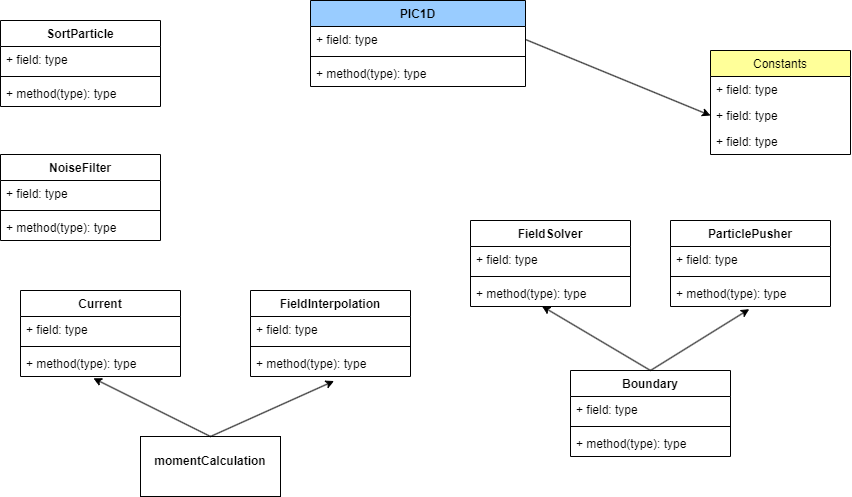

The diagram above was exported from draw.io. Its source (the exported page's mxGraphModel, read from the mxfile embedded in the PNG):
<mxGraphModel dx="1241" dy="663" grid="1" gridSize="10" guides="1" tooltips="1" connect="1" arrows="1" fold="1" page="1" pageScale="1" pageWidth="1169" pageHeight="827" math="0" shadow="0">
  <root>
    <mxCell id="0" />
    <mxCell id="1" parent="0" />
    <mxCell id="2" value="PIC1D" style="swimlane;fontStyle=1;align=center;verticalAlign=top;childLayout=stackLayout;horizontal=1;startSize=26;horizontalStack=0;resizeParent=1;resizeParentMax=0;resizeLast=0;collapsible=1;marginBottom=0;fillColor=#99CCFF;" parent="1" vertex="1">
      <mxGeometry x="450" y="90" width="215" height="86" as="geometry" />
    </mxCell>
    <mxCell id="3" value="+ field: type" style="text;strokeColor=none;fillColor=none;align=left;verticalAlign=top;spacingLeft=4;spacingRight=4;overflow=hidden;rotatable=0;points=[[0,0.5],[1,0.5]];portConstraint=eastwest;" parent="2" vertex="1">
      <mxGeometry y="26" width="215" height="26" as="geometry" />
    </mxCell>
    <mxCell id="4" value="" style="line;strokeWidth=1;fillColor=none;align=left;verticalAlign=middle;spacingTop=-1;spacingLeft=3;spacingRight=3;rotatable=0;labelPosition=right;points=[];portConstraint=eastwest;strokeColor=inherit;" parent="2" vertex="1">
      <mxGeometry y="52" width="215" height="8" as="geometry" />
    </mxCell>
    <mxCell id="5" value="+ method(type): type" style="text;strokeColor=none;fillColor=none;align=left;verticalAlign=top;spacingLeft=4;spacingRight=4;overflow=hidden;rotatable=0;points=[[0,0.5],[1,0.5]];portConstraint=eastwest;" parent="2" vertex="1">
      <mxGeometry y="60" width="215" height="26" as="geometry" />
    </mxCell>
    <mxCell id="6" value="FieldSolver" style="swimlane;fontStyle=1;align=center;verticalAlign=top;childLayout=stackLayout;horizontal=1;startSize=26;horizontalStack=0;resizeParent=1;resizeParentMax=0;resizeLast=0;collapsible=1;marginBottom=0;" parent="1" vertex="1">
      <mxGeometry x="610" y="310" width="160" height="86" as="geometry" />
    </mxCell>
    <mxCell id="7" value="+ field: type" style="text;strokeColor=none;fillColor=none;align=left;verticalAlign=top;spacingLeft=4;spacingRight=4;overflow=hidden;rotatable=0;points=[[0,0.5],[1,0.5]];portConstraint=eastwest;" parent="6" vertex="1">
      <mxGeometry y="26" width="160" height="26" as="geometry" />
    </mxCell>
    <mxCell id="8" value="" style="line;strokeWidth=1;fillColor=none;align=left;verticalAlign=middle;spacingTop=-1;spacingLeft=3;spacingRight=3;rotatable=0;labelPosition=right;points=[];portConstraint=eastwest;strokeColor=inherit;" parent="6" vertex="1">
      <mxGeometry y="52" width="160" height="8" as="geometry" />
    </mxCell>
    <mxCell id="9" value="+ method(type): type" style="text;strokeColor=none;fillColor=none;align=left;verticalAlign=top;spacingLeft=4;spacingRight=4;overflow=hidden;rotatable=0;points=[[0,0.5],[1,0.5]];portConstraint=eastwest;" parent="6" vertex="1">
      <mxGeometry y="60" width="160" height="26" as="geometry" />
    </mxCell>
    <mxCell id="14" value="Boundary" style="swimlane;fontStyle=1;align=center;verticalAlign=top;childLayout=stackLayout;horizontal=1;startSize=26;horizontalStack=0;resizeParent=1;resizeParentMax=0;resizeLast=0;collapsible=1;marginBottom=0;" parent="1" vertex="1">
      <mxGeometry x="710" y="460" width="160" height="86" as="geometry" />
    </mxCell>
    <mxCell id="15" value="+ field: type" style="text;strokeColor=none;fillColor=none;align=left;verticalAlign=top;spacingLeft=4;spacingRight=4;overflow=hidden;rotatable=0;points=[[0,0.5],[1,0.5]];portConstraint=eastwest;" parent="14" vertex="1">
      <mxGeometry y="26" width="160" height="26" as="geometry" />
    </mxCell>
    <mxCell id="16" value="" style="line;strokeWidth=1;fillColor=none;align=left;verticalAlign=middle;spacingTop=-1;spacingLeft=3;spacingRight=3;rotatable=0;labelPosition=right;points=[];portConstraint=eastwest;strokeColor=inherit;" parent="14" vertex="1">
      <mxGeometry y="52" width="160" height="8" as="geometry" />
    </mxCell>
    <mxCell id="17" value="+ method(type): type" style="text;strokeColor=none;fillColor=none;align=left;verticalAlign=top;spacingLeft=4;spacingRight=4;overflow=hidden;rotatable=0;points=[[0,0.5],[1,0.5]];portConstraint=eastwest;" parent="14" vertex="1">
      <mxGeometry y="60" width="160" height="26" as="geometry" />
    </mxCell>
    <mxCell id="18" value="SortParticle" style="swimlane;fontStyle=1;align=center;verticalAlign=top;childLayout=stackLayout;horizontal=1;startSize=26;horizontalStack=0;resizeParent=1;resizeParentMax=0;resizeLast=0;collapsible=1;marginBottom=0;" parent="1" vertex="1">
      <mxGeometry x="140" y="110" width="160" height="86" as="geometry" />
    </mxCell>
    <mxCell id="19" value="+ field: type" style="text;strokeColor=none;fillColor=none;align=left;verticalAlign=top;spacingLeft=4;spacingRight=4;overflow=hidden;rotatable=0;points=[[0,0.5],[1,0.5]];portConstraint=eastwest;" parent="18" vertex="1">
      <mxGeometry y="26" width="160" height="26" as="geometry" />
    </mxCell>
    <mxCell id="20" value="" style="line;strokeWidth=1;fillColor=none;align=left;verticalAlign=middle;spacingTop=-1;spacingLeft=3;spacingRight=3;rotatable=0;labelPosition=right;points=[];portConstraint=eastwest;strokeColor=inherit;" parent="18" vertex="1">
      <mxGeometry y="52" width="160" height="8" as="geometry" />
    </mxCell>
    <mxCell id="21" value="+ method(type): type" style="text;strokeColor=none;fillColor=none;align=left;verticalAlign=top;spacingLeft=4;spacingRight=4;overflow=hidden;rotatable=0;points=[[0,0.5],[1,0.5]];portConstraint=eastwest;" parent="18" vertex="1">
      <mxGeometry y="60" width="160" height="26" as="geometry" />
    </mxCell>
    <mxCell id="22" value="NoiseFilter" style="swimlane;fontStyle=1;align=center;verticalAlign=top;childLayout=stackLayout;horizontal=1;startSize=26;horizontalStack=0;resizeParent=1;resizeParentMax=0;resizeLast=0;collapsible=1;marginBottom=0;" parent="1" vertex="1">
      <mxGeometry x="140" y="244" width="160" height="86" as="geometry" />
    </mxCell>
    <mxCell id="23" value="+ field: type" style="text;strokeColor=none;fillColor=none;align=left;verticalAlign=top;spacingLeft=4;spacingRight=4;overflow=hidden;rotatable=0;points=[[0,0.5],[1,0.5]];portConstraint=eastwest;" parent="22" vertex="1">
      <mxGeometry y="26" width="160" height="26" as="geometry" />
    </mxCell>
    <mxCell id="24" value="" style="line;strokeWidth=1;fillColor=none;align=left;verticalAlign=middle;spacingTop=-1;spacingLeft=3;spacingRight=3;rotatable=0;labelPosition=right;points=[];portConstraint=eastwest;strokeColor=inherit;" parent="22" vertex="1">
      <mxGeometry y="52" width="160" height="8" as="geometry" />
    </mxCell>
    <mxCell id="25" value="+ method(type): type" style="text;strokeColor=none;fillColor=none;align=left;verticalAlign=top;spacingLeft=4;spacingRight=4;overflow=hidden;rotatable=0;points=[[0,0.5],[1,0.5]];portConstraint=eastwest;" parent="22" vertex="1">
      <mxGeometry y="60" width="160" height="26" as="geometry" />
    </mxCell>
    <mxCell id="26" value="Constants" style="swimlane;fontStyle=0;childLayout=stackLayout;horizontal=1;startSize=26;fillColor=#FFFF99;horizontalStack=0;resizeParent=1;resizeParentMax=0;resizeLast=0;collapsible=1;marginBottom=0;" parent="1" vertex="1">
      <mxGeometry x="850" y="140" width="140" height="104" as="geometry" />
    </mxCell>
    <mxCell id="27" value="+ field: type" style="text;strokeColor=none;fillColor=none;align=left;verticalAlign=top;spacingLeft=4;spacingRight=4;overflow=hidden;rotatable=0;points=[[0,0.5],[1,0.5]];portConstraint=eastwest;" parent="26" vertex="1">
      <mxGeometry y="26" width="140" height="26" as="geometry" />
    </mxCell>
    <mxCell id="28" value="+ field: type" style="text;strokeColor=none;fillColor=none;align=left;verticalAlign=top;spacingLeft=4;spacingRight=4;overflow=hidden;rotatable=0;points=[[0,0.5],[1,0.5]];portConstraint=eastwest;" parent="26" vertex="1">
      <mxGeometry y="52" width="140" height="26" as="geometry" />
    </mxCell>
    <mxCell id="29" value="+ field: type" style="text;strokeColor=none;fillColor=none;align=left;verticalAlign=top;spacingLeft=4;spacingRight=4;overflow=hidden;rotatable=0;points=[[0,0.5],[1,0.5]];portConstraint=eastwest;" parent="26" vertex="1">
      <mxGeometry y="78" width="140" height="26" as="geometry" />
    </mxCell>
    <mxCell id="30" value="&lt;p style=&quot;margin:0px;margin-top:4px;text-align:center;&quot;&gt;&lt;br&gt;&lt;b&gt;m&lt;/b&gt;&lt;b style=&quot;background-color: initial;&quot;&gt;omentCalculation&lt;/b&gt;&lt;/p&gt;" style="verticalAlign=top;align=left;overflow=fill;fontSize=12;fontFamily=Helvetica;html=1;" parent="1" vertex="1">
      <mxGeometry x="280" y="526" width="140" height="60" as="geometry" />
    </mxCell>
    <mxCell id="35" value="Current" style="swimlane;fontStyle=1;align=center;verticalAlign=top;childLayout=stackLayout;horizontal=1;startSize=26;horizontalStack=0;resizeParent=1;resizeParentMax=0;resizeLast=0;collapsible=1;marginBottom=0;" parent="1" vertex="1">
      <mxGeometry x="160" y="380" width="160" height="86" as="geometry" />
    </mxCell>
    <mxCell id="36" value="+ field: type" style="text;strokeColor=none;fillColor=none;align=left;verticalAlign=top;spacingLeft=4;spacingRight=4;overflow=hidden;rotatable=0;points=[[0,0.5],[1,0.5]];portConstraint=eastwest;" parent="35" vertex="1">
      <mxGeometry y="26" width="160" height="26" as="geometry" />
    </mxCell>
    <mxCell id="37" value="" style="line;strokeWidth=1;fillColor=none;align=left;verticalAlign=middle;spacingTop=-1;spacingLeft=3;spacingRight=3;rotatable=0;labelPosition=right;points=[];portConstraint=eastwest;strokeColor=inherit;" parent="35" vertex="1">
      <mxGeometry y="52" width="160" height="8" as="geometry" />
    </mxCell>
    <mxCell id="38" value="+ method(type): type" style="text;strokeColor=none;fillColor=none;align=left;verticalAlign=top;spacingLeft=4;spacingRight=4;overflow=hidden;rotatable=0;points=[[0,0.5],[1,0.5]];portConstraint=eastwest;" parent="35" vertex="1">
      <mxGeometry y="60" width="160" height="26" as="geometry" />
    </mxCell>
    <mxCell id="39" value="FieldInterpolation" style="swimlane;fontStyle=1;align=center;verticalAlign=top;childLayout=stackLayout;horizontal=1;startSize=26;horizontalStack=0;resizeParent=1;resizeParentMax=0;resizeLast=0;collapsible=1;marginBottom=0;" parent="1" vertex="1">
      <mxGeometry x="390" y="380" width="160" height="86" as="geometry" />
    </mxCell>
    <mxCell id="40" value="+ field: type" style="text;strokeColor=none;fillColor=none;align=left;verticalAlign=top;spacingLeft=4;spacingRight=4;overflow=hidden;rotatable=0;points=[[0,0.5],[1,0.5]];portConstraint=eastwest;" parent="39" vertex="1">
      <mxGeometry y="26" width="160" height="26" as="geometry" />
    </mxCell>
    <mxCell id="41" value="" style="line;strokeWidth=1;fillColor=none;align=left;verticalAlign=middle;spacingTop=-1;spacingLeft=3;spacingRight=3;rotatable=0;labelPosition=right;points=[];portConstraint=eastwest;strokeColor=inherit;" parent="39" vertex="1">
      <mxGeometry y="52" width="160" height="8" as="geometry" />
    </mxCell>
    <mxCell id="42" value="+ method(type): type" style="text;strokeColor=none;fillColor=none;align=left;verticalAlign=top;spacingLeft=4;spacingRight=4;overflow=hidden;rotatable=0;points=[[0,0.5],[1,0.5]];portConstraint=eastwest;" parent="39" vertex="1">
      <mxGeometry y="60" width="160" height="26" as="geometry" />
    </mxCell>
    <mxCell id="43" value="" style="endArrow=classic;html=1;exitX=0.5;exitY=0;exitDx=0;exitDy=0;entryX=0.456;entryY=1.069;entryDx=0;entryDy=0;entryPerimeter=0;" edge="1" parent="1" source="30" target="38">
      <mxGeometry width="50" height="50" relative="1" as="geometry">
        <mxPoint x="660" y="450" as="sourcePoint" />
        <mxPoint x="478" y="488" as="targetPoint" />
      </mxGeometry>
    </mxCell>
    <mxCell id="44" value="" style="endArrow=classic;html=1;exitX=0.5;exitY=0;exitDx=0;exitDy=0;entryX=0.522;entryY=1.174;entryDx=0;entryDy=0;entryPerimeter=0;" edge="1" parent="1" source="30" target="42">
      <mxGeometry width="50" height="50" relative="1" as="geometry">
        <mxPoint x="577.4999999999998" y="560" as="sourcePoint" />
        <mxPoint x="488" y="498" as="targetPoint" />
      </mxGeometry>
    </mxCell>
    <mxCell id="45" value="" style="endArrow=classic;html=1;exitX=1;exitY=0.5;exitDx=0;exitDy=0;entryX=0;entryY=0.5;entryDx=0;entryDy=0;" edge="1" parent="1" source="3" target="28">
      <mxGeometry width="50" height="50" relative="1" as="geometry">
        <mxPoint x="577.4999999999998" y="480" as="sourcePoint" />
        <mxPoint x="488" y="418" as="targetPoint" />
      </mxGeometry>
    </mxCell>
    <mxCell id="46" value="ParticlePusher" style="swimlane;fontStyle=1;align=center;verticalAlign=top;childLayout=stackLayout;horizontal=1;startSize=26;horizontalStack=0;resizeParent=1;resizeParentMax=0;resizeLast=0;collapsible=1;marginBottom=0;" vertex="1" parent="1">
      <mxGeometry x="810" y="310" width="160" height="86" as="geometry" />
    </mxCell>
    <mxCell id="47" value="+ field: type" style="text;strokeColor=none;fillColor=none;align=left;verticalAlign=top;spacingLeft=4;spacingRight=4;overflow=hidden;rotatable=0;points=[[0,0.5],[1,0.5]];portConstraint=eastwest;" vertex="1" parent="46">
      <mxGeometry y="26" width="160" height="26" as="geometry" />
    </mxCell>
    <mxCell id="48" value="" style="line;strokeWidth=1;fillColor=none;align=left;verticalAlign=middle;spacingTop=-1;spacingLeft=3;spacingRight=3;rotatable=0;labelPosition=right;points=[];portConstraint=eastwest;strokeColor=inherit;" vertex="1" parent="46">
      <mxGeometry y="52" width="160" height="8" as="geometry" />
    </mxCell>
    <mxCell id="49" value="+ method(type): type" style="text;strokeColor=none;fillColor=none;align=left;verticalAlign=top;spacingLeft=4;spacingRight=4;overflow=hidden;rotatable=0;points=[[0,0.5],[1,0.5]];portConstraint=eastwest;" vertex="1" parent="46">
      <mxGeometry y="60" width="160" height="26" as="geometry" />
    </mxCell>
    <mxCell id="50" value="" style="endArrow=classic;html=1;exitX=0.5;exitY=0;exitDx=0;exitDy=0;entryX=0.447;entryY=0.989;entryDx=0;entryDy=0;entryPerimeter=0;" edge="1" parent="1" source="14" target="9">
      <mxGeometry width="50" height="50" relative="1" as="geometry">
        <mxPoint x="570.0000000000002" y="451.48" as="sourcePoint" />
        <mxPoint x="680" y="420" as="targetPoint" />
      </mxGeometry>
    </mxCell>
    <mxCell id="51" value="" style="endArrow=classic;html=1;entryX=0.492;entryY=1.104;entryDx=0;entryDy=0;entryPerimeter=0;exitX=0.5;exitY=0;exitDx=0;exitDy=0;" edge="1" parent="1" source="14" target="49">
      <mxGeometry width="50" height="50" relative="1" as="geometry">
        <mxPoint x="780" y="430" as="sourcePoint" />
        <mxPoint x="691.52" y="405.71399999999994" as="targetPoint" />
      </mxGeometry>
    </mxCell>
  </root>
</mxGraphModel>